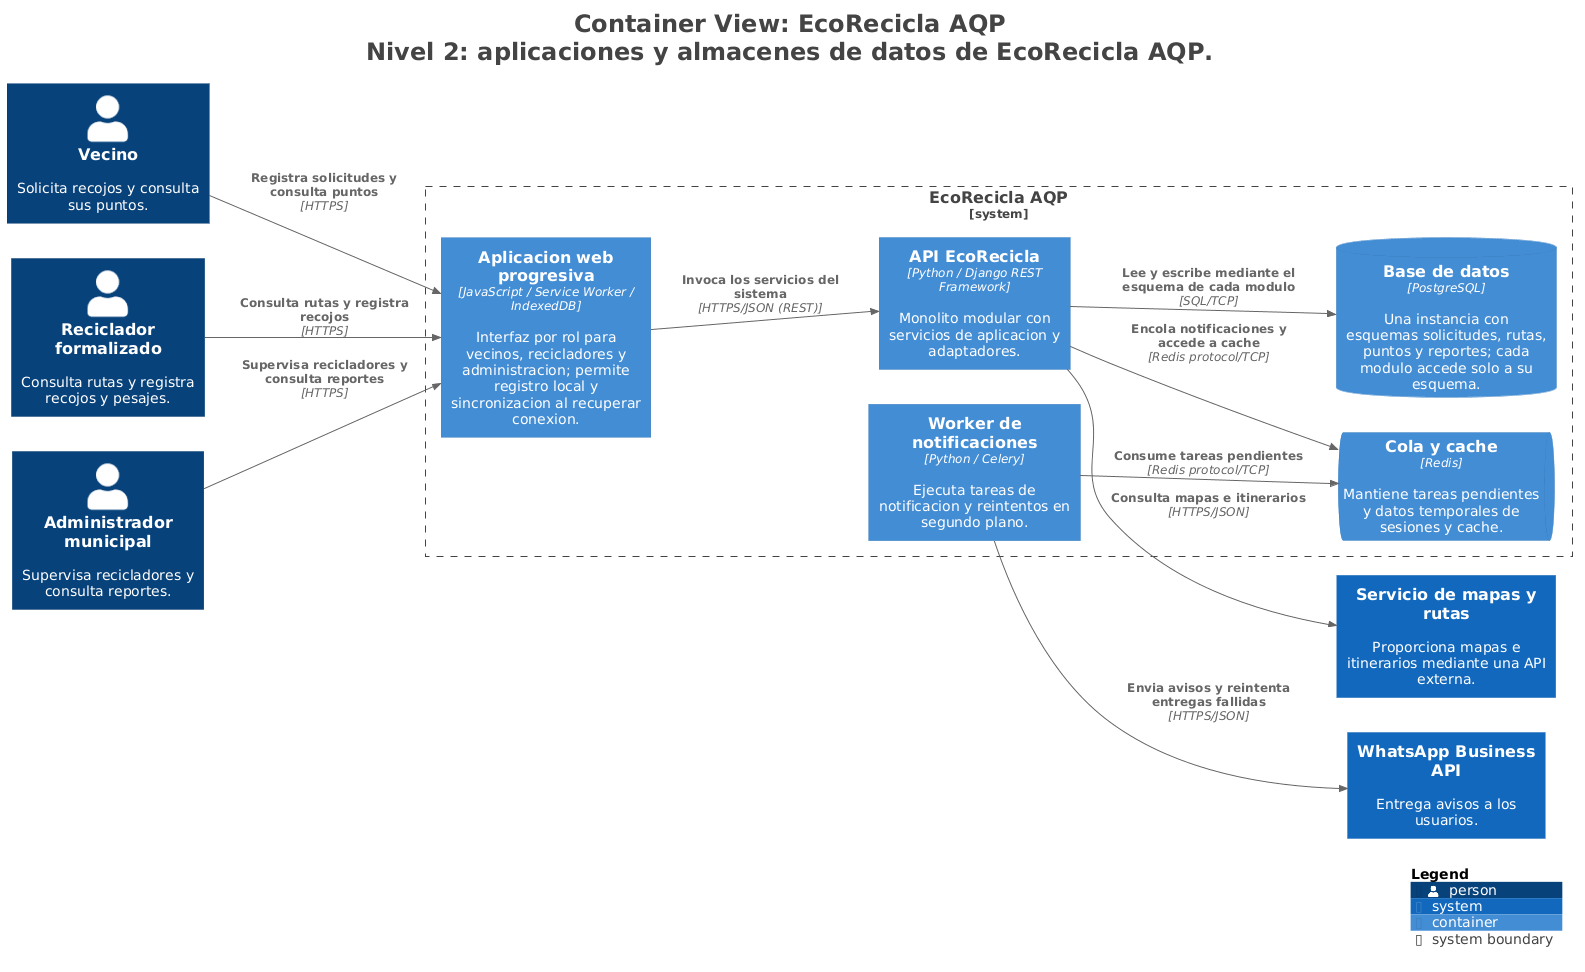

The diagram above was rendered by PlantUML. Its source (embedded in the PNG):
@startuml
title <size:24>Container View: EcoRecicla AQP</size>\n<size:24>Nivel 2: aplicaciones y almacenes de datos de EcoRecicla AQP.</size>

set separator none
left to right direction

<style>
  root {
    BackgroundColor: #ffffff
    FontColor: #444444
  }
</style>

!include <C4/C4>
!include <C4/C4_Context>
!include <C4/C4_Container>

Person(Vecino, "Vecino", $descr="Solicita recojos y consulta sus puntos.", $tags="", $link="")
Person(Recicladorformalizado, "Reciclador formalizado", $descr="Consulta rutas y registra recojos y pesajes.", $tags="", $link="")
Person(Administradormunicipal, "Administrador municipal", $descr="Supervisa recicladores y consulta reportes.", $tags="", $link="")
System(Serviciodemapasyrutas, "Servicio de mapas y rutas", $descr="Proporciona mapas e itinerarios mediante una API externa.", $tags="", $link="")
System(WhatsAppBusinessAPI, "WhatsApp Business API", $descr="Entrega avisos a los usuarios.", $tags="", $link="")

System_Boundary("EcoReciclaAQP_boundary", "EcoRecicla AQP", $tags="") {
  ContainerDb(EcoReciclaAQP.Basededatos, "Base de datos", $techn="PostgreSQL", $descr="Una instancia con esquemas solicitudes, rutas, puntos y reportes; cada modulo accede solo a su esquema.", $tags="", $link="")
  Container(EcoReciclaAQP.Workerdenotificaciones, "Worker de notificaciones", $techn="Python / Celery", $descr="Ejecuta tareas de notificacion y reintentos en segundo plano.", $tags="", $link="")
  ContainerQueue(EcoReciclaAQP.Colaycache, "Cola y cache", $techn="Redis", $descr="Mantiene tareas pendientes y datos temporales de sesiones y cache.", $tags="", $link="")
  Container(EcoReciclaAQP.Aplicacionwebprogresiva, "Aplicacion web progresiva", $techn="JavaScript / Service Worker / IndexedDB", $descr="Interfaz por rol para vecinos, recicladores y administracion; permite registro local y sincronizacion al recuperar conexion.", $tags="", $link="")
  Container(EcoReciclaAQP.APIEcoRecicla, "API EcoRecicla", $techn="Python / Django REST Framework", $descr="Monolito modular con servicios de aplicacion y adaptadores.", $tags="", $link="")
}

Rel(Vecino, EcoReciclaAQP.Aplicacionwebprogresiva, "Registra solicitudes y consulta puntos", $techn="HTTPS", $tags="", $link="")
Rel(Recicladorformalizado, EcoReciclaAQP.Aplicacionwebprogresiva, "Consulta rutas y registra recojos", $techn="HTTPS", $tags="", $link="")
Rel(Administradormunicipal, EcoReciclaAQP.Aplicacionwebprogresiva, "Supervisa recicladores y consulta reportes", $techn="HTTPS", $tags="", $link="")
Rel(EcoReciclaAQP.Aplicacionwebprogresiva, EcoReciclaAQP.APIEcoRecicla, "Invoca los servicios del sistema", $techn="HTTPS/JSON (REST)", $tags="", $link="")
Rel(EcoReciclaAQP.APIEcoRecicla, EcoReciclaAQP.Basededatos, "Lee y escribe mediante el esquema de cada modulo", $techn="SQL/TCP", $tags="", $link="")
Rel(EcoReciclaAQP.APIEcoRecicla, EcoReciclaAQP.Colaycache, "Encola notificaciones y accede a cache", $techn="Redis protocol/TCP", $tags="", $link="")
Rel(EcoReciclaAQP.Workerdenotificaciones, EcoReciclaAQP.Colaycache, "Consume tareas pendientes", $techn="Redis protocol/TCP", $tags="", $link="")
Rel(EcoReciclaAQP.Workerdenotificaciones, WhatsAppBusinessAPI, "Envia avisos y reintenta entregas fallidas", $techn="HTTPS/JSON", $tags="", $link="")
Rel(EcoReciclaAQP.APIEcoRecicla, Serviciodemapasyrutas, "Consulta mapas e itinerarios", $techn="HTTPS/JSON", $tags="", $link="")

SHOW_LEGEND(true)
hide stereotypes
@enduml